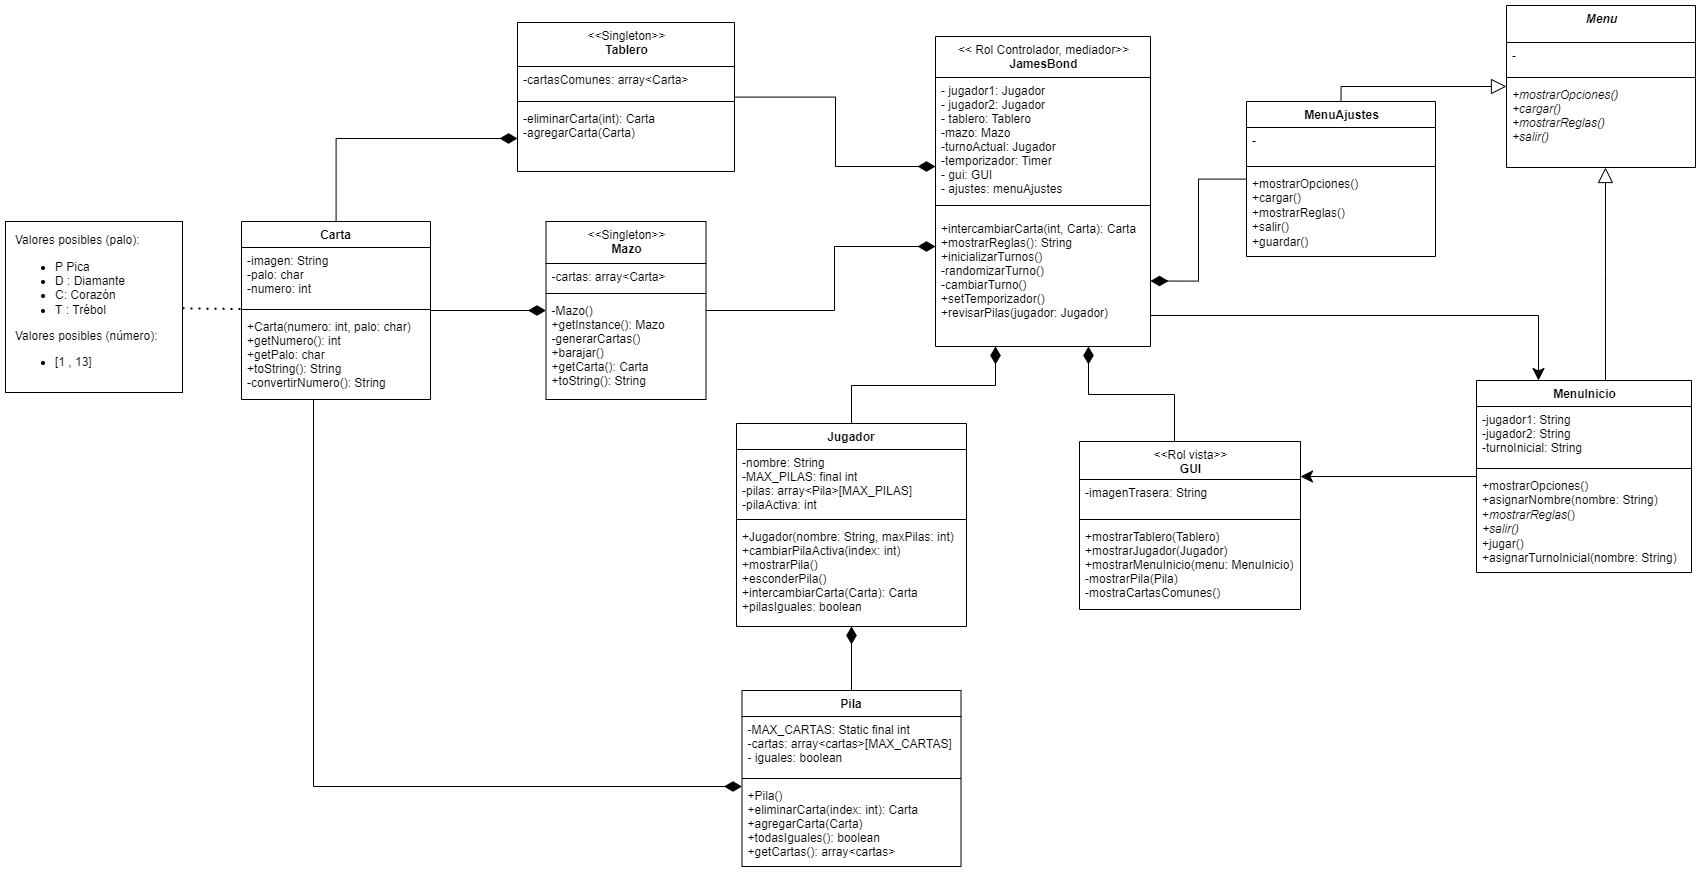

The diagram above was exported from draw.io. Its source (the exported page's mxGraphModel, read from the mxfile embedded in the PNG):
<mxGraphModel dx="2908" dy="1346" grid="0" gridSize="10" guides="1" tooltips="1" connect="1" arrows="1" fold="1" page="1" pageScale="1" pageWidth="827" pageHeight="1169" math="0" shadow="0">
  <root>
    <mxCell id="0" />
    <mxCell id="1" parent="0" />
    <mxCell id="2" value="Carta" style="swimlane;fontStyle=1;align=center;verticalAlign=top;childLayout=stackLayout;horizontal=1;startSize=26;horizontalStack=0;resizeParent=1;resizeParentMax=0;resizeLast=0;collapsible=1;marginBottom=0;" vertex="1" parent="1">
      <mxGeometry x="247" y="433" width="189" height="178" as="geometry" />
    </mxCell>
    <mxCell id="3" value="-imagen: String&#10;-palo: char&#10;-numero: int" style="text;strokeColor=none;fillColor=none;align=left;verticalAlign=top;spacingLeft=4;spacingRight=4;overflow=hidden;rotatable=0;points=[[0,0.5],[1,0.5]];portConstraint=eastwest;" vertex="1" parent="2">
      <mxGeometry y="26" width="189" height="58" as="geometry" />
    </mxCell>
    <mxCell id="4" value="" style="line;strokeWidth=1;fillColor=none;align=left;verticalAlign=middle;spacingTop=-1;spacingLeft=3;spacingRight=3;rotatable=0;labelPosition=right;points=[];portConstraint=eastwest;" vertex="1" parent="2">
      <mxGeometry y="84" width="189" height="8" as="geometry" />
    </mxCell>
    <mxCell id="5" value="+Carta(numero: int, palo: char)&#10;+getNumero(): int&#10;+getPalo: char&#10;+toString(): String&#10;-convertirNumero(): String" style="text;strokeColor=none;fillColor=none;align=left;verticalAlign=top;spacingLeft=4;spacingRight=4;overflow=hidden;rotatable=0;points=[[0,0.5],[1,0.5]];portConstraint=eastwest;" vertex="1" parent="2">
      <mxGeometry y="92" width="189" height="86" as="geometry" />
    </mxCell>
    <mxCell id="6" value="&lt;span style=&quot;font-weight: normal;&quot;&gt;&amp;lt;&amp;lt;&lt;/span&gt;&lt;span style=&quot;font-weight: 400;&quot;&gt;Singleton&lt;/span&gt;&lt;span style=&quot;font-weight: normal;&quot;&gt;&amp;gt;&amp;gt;&lt;/span&gt;&lt;br&gt;Mazo" style="swimlane;fontStyle=1;align=center;verticalAlign=top;childLayout=stackLayout;horizontal=1;startSize=42;horizontalStack=0;resizeParent=1;resizeParentMax=0;resizeLast=0;collapsible=1;marginBottom=0;html=1;" vertex="1" parent="1">
      <mxGeometry x="551.5" y="433" width="160" height="178" as="geometry" />
    </mxCell>
    <mxCell id="7" value="-cartas: array&lt;Carta&gt;" style="text;strokeColor=none;fillColor=none;align=left;verticalAlign=top;spacingLeft=4;spacingRight=4;overflow=hidden;rotatable=0;points=[[0,0.5],[1,0.5]];portConstraint=eastwest;" vertex="1" parent="6">
      <mxGeometry y="42" width="160" height="26" as="geometry" />
    </mxCell>
    <mxCell id="8" value="" style="line;strokeWidth=1;fillColor=none;align=left;verticalAlign=middle;spacingTop=-1;spacingLeft=3;spacingRight=3;rotatable=0;labelPosition=right;points=[];portConstraint=eastwest;" vertex="1" parent="6">
      <mxGeometry y="68" width="160" height="8" as="geometry" />
    </mxCell>
    <mxCell id="9" value="-Mazo()&#10;+getInstance(): Mazo&#10;-generarCartas()&#10;+barajar()&#10;+getCarta(): Carta&#10;+toString(): String&#10;" style="text;strokeColor=none;fillColor=none;align=left;verticalAlign=top;spacingLeft=4;spacingRight=4;overflow=hidden;rotatable=0;points=[[0,0.5],[1,0.5]];portConstraint=eastwest;" vertex="1" parent="6">
      <mxGeometry y="76" width="160" height="102" as="geometry" />
    </mxCell>
    <mxCell id="10" value="&lt;i&gt;Menu&lt;/i&gt;" style="swimlane;fontStyle=1;align=center;verticalAlign=top;childLayout=stackLayout;horizontal=1;startSize=37;horizontalStack=0;resizeParent=1;resizeParentMax=0;resizeLast=0;collapsible=1;marginBottom=0;html=1;" vertex="1" parent="1">
      <mxGeometry x="1512" y="217" width="189" height="162" as="geometry" />
    </mxCell>
    <mxCell id="11" value="-" style="text;strokeColor=none;fillColor=none;align=left;verticalAlign=top;spacingLeft=4;spacingRight=4;overflow=hidden;rotatable=0;points=[[0,0.5],[1,0.5]];portConstraint=eastwest;" vertex="1" parent="10">
      <mxGeometry y="37" width="189" height="31" as="geometry" />
    </mxCell>
    <mxCell id="12" value="" style="line;strokeWidth=1;fillColor=none;align=left;verticalAlign=middle;spacingTop=-1;spacingLeft=3;spacingRight=3;rotatable=0;labelPosition=right;points=[];portConstraint=eastwest;" vertex="1" parent="10">
      <mxGeometry y="68" width="189" height="8" as="geometry" />
    </mxCell>
    <mxCell id="13" value="+mostrarOpciones()&#10;+cargar()&#10;+mostrarReglas()&#10;+salir()" style="text;strokeColor=none;fillColor=none;align=left;verticalAlign=top;spacingLeft=4;spacingRight=4;overflow=hidden;rotatable=0;points=[[0,0.5],[1,0.5]];portConstraint=eastwest;fontStyle=2" vertex="1" parent="10">
      <mxGeometry y="76" width="189" height="86" as="geometry" />
    </mxCell>
    <mxCell id="14" value="&lt;span style=&quot;font-weight: normal;&quot;&gt;&amp;lt;&amp;lt;Singleton&amp;gt;&amp;gt;&lt;br&gt;&lt;/span&gt;Tablero" style="swimlane;fontStyle=1;align=center;verticalAlign=top;childLayout=stackLayout;horizontal=1;startSize=44;horizontalStack=0;resizeParent=1;resizeParentMax=0;resizeLast=0;collapsible=1;marginBottom=0;html=1;" vertex="1" parent="1">
      <mxGeometry x="523" y="234" width="217" height="149" as="geometry" />
    </mxCell>
    <mxCell id="15" value="-cartasComunes: array&lt;Carta&gt;" style="text;strokeColor=none;fillColor=none;align=left;verticalAlign=top;spacingLeft=4;spacingRight=4;overflow=hidden;rotatable=0;points=[[0,0.5],[1,0.5]];portConstraint=eastwest;" vertex="1" parent="14">
      <mxGeometry y="44" width="217" height="31" as="geometry" />
    </mxCell>
    <mxCell id="16" value="" style="line;strokeWidth=1;fillColor=none;align=left;verticalAlign=middle;spacingTop=-1;spacingLeft=3;spacingRight=3;rotatable=0;labelPosition=right;points=[];portConstraint=eastwest;" vertex="1" parent="14">
      <mxGeometry y="75" width="217" height="8" as="geometry" />
    </mxCell>
    <mxCell id="17" value="-eliminarCarta(int): Carta&#10;-agregarCarta(Carta)&#10;" style="text;strokeColor=none;fillColor=none;align=left;verticalAlign=top;spacingLeft=4;spacingRight=4;overflow=hidden;rotatable=0;points=[[0,0.5],[1,0.5]];portConstraint=eastwest;" vertex="1" parent="14">
      <mxGeometry y="83" width="217" height="66" as="geometry" />
    </mxCell>
    <mxCell id="18" value="&lt;span style=&quot;font-weight: normal;&quot;&gt;&amp;lt;&amp;lt;Rol vista&amp;gt;&amp;gt;&lt;br&gt;&lt;/span&gt;GUI" style="swimlane;fontStyle=1;align=center;verticalAlign=top;childLayout=stackLayout;horizontal=1;startSize=38;horizontalStack=0;resizeParent=1;resizeParentMax=0;resizeLast=0;collapsible=1;marginBottom=0;html=1;" vertex="1" parent="1">
      <mxGeometry x="1085" y="653" width="221" height="168" as="geometry" />
    </mxCell>
    <mxCell id="19" value="-imagenTrasera: String" style="text;strokeColor=none;fillColor=none;align=left;verticalAlign=top;spacingLeft=4;spacingRight=4;overflow=hidden;rotatable=0;points=[[0,0.5],[1,0.5]];portConstraint=eastwest;" vertex="1" parent="18">
      <mxGeometry y="38" width="221" height="36" as="geometry" />
    </mxCell>
    <mxCell id="20" value="" style="line;strokeWidth=1;fillColor=none;align=left;verticalAlign=middle;spacingTop=-1;spacingLeft=3;spacingRight=3;rotatable=0;labelPosition=right;points=[];portConstraint=eastwest;" vertex="1" parent="18">
      <mxGeometry y="74" width="221" height="8" as="geometry" />
    </mxCell>
    <mxCell id="21" value="+mostrarTablero(Tablero)&#10;+mostrarJugador(Jugador)&#10;+mostrarMenuInicio(menu: MenuInicio)&#10;-mostrarPila(Pila)&#10;-mostraCartasComunes()&#10;" style="text;strokeColor=none;fillColor=none;align=left;verticalAlign=top;spacingLeft=4;spacingRight=4;overflow=hidden;rotatable=0;points=[[0,0.5],[1,0.5]];portConstraint=eastwest;" vertex="1" parent="18">
      <mxGeometry y="82" width="221" height="86" as="geometry" />
    </mxCell>
    <mxCell id="22" value="Jugador" style="swimlane;fontStyle=1;align=center;verticalAlign=top;childLayout=stackLayout;horizontal=1;startSize=26;horizontalStack=0;resizeParent=1;resizeParentMax=0;resizeLast=0;collapsible=1;marginBottom=0;" vertex="1" parent="1">
      <mxGeometry x="742" y="635" width="230" height="203" as="geometry" />
    </mxCell>
    <mxCell id="23" value="-nombre: String&#10;-MAX_PILAS: final int&#10;-pilas: array&lt;Pila&gt;[MAX_PILAS]&#10;-pilaActiva: int" style="text;strokeColor=none;fillColor=none;align=left;verticalAlign=top;spacingLeft=4;spacingRight=4;overflow=hidden;rotatable=0;points=[[0,0.5],[1,0.5]];portConstraint=eastwest;" vertex="1" parent="22">
      <mxGeometry y="26" width="230" height="66" as="geometry" />
    </mxCell>
    <mxCell id="24" value="" style="line;strokeWidth=1;fillColor=none;align=left;verticalAlign=middle;spacingTop=-1;spacingLeft=3;spacingRight=3;rotatable=0;labelPosition=right;points=[];portConstraint=eastwest;" vertex="1" parent="22">
      <mxGeometry y="92" width="230" height="8" as="geometry" />
    </mxCell>
    <mxCell id="25" value="+Jugador(nombre: String, maxPilas: int)&#10;+cambiarPilaActiva(index: int)&#10;+mostrarPila()&#10;+esconderPila()&#10;+intercambiarCarta(Carta): Carta&#10;+pilasIguales: boolean" style="text;strokeColor=none;fillColor=none;align=left;verticalAlign=top;spacingLeft=4;spacingRight=4;overflow=hidden;rotatable=0;points=[[0,0.5],[1,0.5]];portConstraint=eastwest;" vertex="1" parent="22">
      <mxGeometry y="100" width="230" height="103" as="geometry" />
    </mxCell>
    <mxCell id="26" value="Pila" style="swimlane;fontStyle=1;align=center;verticalAlign=top;childLayout=stackLayout;horizontal=1;startSize=26;horizontalStack=0;resizeParent=1;resizeParentMax=0;resizeLast=0;collapsible=1;marginBottom=0;" vertex="1" parent="1">
      <mxGeometry x="747.5" y="902" width="219" height="176" as="geometry" />
    </mxCell>
    <mxCell id="27" value="-MAX_CARTAS: Static final int&#10;-cartas: array&lt;cartas&gt;[MAX_CARTAS]&#10;- iguales: boolean" style="text;strokeColor=none;fillColor=none;align=left;verticalAlign=top;spacingLeft=4;spacingRight=4;overflow=hidden;rotatable=0;points=[[0,0.5],[1,0.5]];portConstraint=eastwest;" vertex="1" parent="26">
      <mxGeometry y="26" width="219" height="58" as="geometry" />
    </mxCell>
    <mxCell id="28" value="" style="line;strokeWidth=1;fillColor=none;align=left;verticalAlign=middle;spacingTop=-1;spacingLeft=3;spacingRight=3;rotatable=0;labelPosition=right;points=[];portConstraint=eastwest;" vertex="1" parent="26">
      <mxGeometry y="84" width="219" height="8" as="geometry" />
    </mxCell>
    <mxCell id="29" value="+Pila()&#10;+eliminarCarta(index: int): Carta&#10;+agregarCarta(Carta)&#10;+todasIguales(): boolean&#10;+getCartas(): array&lt;cartas&gt;" style="text;strokeColor=none;fillColor=none;align=left;verticalAlign=top;spacingLeft=4;spacingRight=4;overflow=hidden;rotatable=0;points=[[0,0.5],[1,0.5]];portConstraint=eastwest;" vertex="1" parent="26">
      <mxGeometry y="92" width="219" height="84" as="geometry" />
    </mxCell>
    <mxCell id="30" value="&lt;span style=&quot;font-weight: normal;&quot;&gt;&amp;lt;&amp;lt; Rol Controlador, mediador&amp;gt;&amp;gt;&lt;br&gt;&lt;/span&gt;JamesBond" style="swimlane;fontStyle=1;align=center;verticalAlign=top;childLayout=stackLayout;horizontal=1;startSize=41;horizontalStack=0;resizeParent=1;resizeParentMax=0;resizeLast=0;collapsible=1;marginBottom=0;html=1;" vertex="1" parent="1">
      <mxGeometry x="941" y="248" width="215" height="310" as="geometry" />
    </mxCell>
    <mxCell id="31" value="- jugador1: Jugador&#10;- jugador2: Jugador&#10;- tablero: Tablero&#10;-mazo: Mazo&#10;-turnoActual: Jugador&#10;-temporizador: Timer&#10;- gui: GUI&#10;- ajustes: menuAjustes" style="text;strokeColor=none;fillColor=none;align=left;verticalAlign=top;spacingLeft=4;spacingRight=4;overflow=hidden;rotatable=0;points=[[0,0.5],[1,0.5]];portConstraint=eastwest;" vertex="1" parent="30">
      <mxGeometry y="41" width="215" height="118" as="geometry" />
    </mxCell>
    <mxCell id="32" value="" style="line;strokeWidth=1;fillColor=none;align=left;verticalAlign=middle;spacingTop=-1;spacingLeft=3;spacingRight=3;rotatable=0;labelPosition=right;points=[];portConstraint=eastwest;" vertex="1" parent="30">
      <mxGeometry y="159" width="215" height="20" as="geometry" />
    </mxCell>
    <mxCell id="33" value="+intercambiarCarta(int, Carta): Carta&#10;+mostrarReglas(): String&#10;+inicializarTurnos()&#10;-randomizarTurno()&#10;-cambiarTurno()&#10;+setTemporizador()&#10;+revisarPilas(jugador: Jugador)&#10;" style="text;strokeColor=none;fillColor=none;align=left;verticalAlign=top;spacingLeft=4;spacingRight=4;overflow=hidden;rotatable=0;points=[[0,0.5],[1,0.5]];portConstraint=eastwest;" vertex="1" parent="30">
      <mxGeometry y="179" width="215" height="131" as="geometry" />
    </mxCell>
    <mxCell id="34" value="MenuInicio" style="swimlane;fontStyle=1;align=center;verticalAlign=top;childLayout=stackLayout;horizontal=1;startSize=26;horizontalStack=0;resizeParent=1;resizeParentMax=0;resizeLast=0;collapsible=1;marginBottom=0;html=1;" vertex="1" parent="1">
      <mxGeometry x="1482" y="592" width="215" height="192" as="geometry" />
    </mxCell>
    <mxCell id="35" value="-jugador1: String&#10;-jugador2: String&#10;-turnoInicial: String" style="text;strokeColor=none;fillColor=none;align=left;verticalAlign=top;spacingLeft=4;spacingRight=4;overflow=hidden;rotatable=0;points=[[0,0.5],[1,0.5]];portConstraint=eastwest;" vertex="1" parent="34">
      <mxGeometry y="26" width="215" height="58" as="geometry" />
    </mxCell>
    <mxCell id="36" value="" style="line;strokeWidth=1;fillColor=none;align=left;verticalAlign=middle;spacingTop=-1;spacingLeft=3;spacingRight=3;rotatable=0;labelPosition=right;points=[];portConstraint=eastwest;" vertex="1" parent="34">
      <mxGeometry y="84" width="215" height="8" as="geometry" />
    </mxCell>
    <mxCell id="37" value="&lt;span style=&quot;font-style: normal;&quot;&gt;+mostrarOpciones()&lt;/span&gt;&lt;br&gt;&lt;span style=&quot;font-style: normal;&quot;&gt;+asignarNombre(nombre: String)&lt;/span&gt;&lt;br&gt;&lt;span style=&quot;font-style: normal;&quot;&gt;+&lt;/span&gt;mostrarReglas&lt;span style=&quot;font-style: normal;&quot;&gt;()&lt;/span&gt;&lt;br&gt;+salir()&lt;br&gt;&lt;span style=&quot;font-style: normal;&quot;&gt;+jugar()&lt;br&gt;+asignarTurnoInicial(&lt;/span&gt;&lt;span style=&quot;font-style: normal;&quot;&gt;&lt;span style=&quot;font-style: normal;&quot;&gt;nombre: String&lt;/span&gt;)&lt;br&gt;&lt;/span&gt;" style="text;strokeColor=none;fillColor=none;align=left;verticalAlign=top;spacingLeft=4;spacingRight=4;overflow=hidden;rotatable=0;points=[[0,0.5],[1,0.5]];portConstraint=eastwest;fontStyle=2;html=1;" vertex="1" parent="34">
      <mxGeometry y="92" width="215" height="100" as="geometry" />
    </mxCell>
    <mxCell id="38" value="MenuAjustes" style="swimlane;fontStyle=1;align=center;verticalAlign=top;childLayout=stackLayout;horizontal=1;startSize=26;horizontalStack=0;resizeParent=1;resizeParentMax=0;resizeLast=0;collapsible=1;marginBottom=0;html=1;" vertex="1" parent="1">
      <mxGeometry x="1252" y="313" width="189" height="155" as="geometry" />
    </mxCell>
    <mxCell id="39" value="-" style="text;strokeColor=none;fillColor=none;align=left;verticalAlign=top;spacingLeft=4;spacingRight=4;overflow=hidden;rotatable=0;points=[[0,0.5],[1,0.5]];portConstraint=eastwest;" vertex="1" parent="38">
      <mxGeometry y="26" width="189" height="35" as="geometry" />
    </mxCell>
    <mxCell id="40" value="" style="line;strokeWidth=1;fillColor=none;align=left;verticalAlign=middle;spacingTop=-1;spacingLeft=3;spacingRight=3;rotatable=0;labelPosition=right;points=[];portConstraint=eastwest;" vertex="1" parent="38">
      <mxGeometry y="61" width="189" height="8" as="geometry" />
    </mxCell>
    <mxCell id="41" value="+mostrarOpciones()&lt;br&gt;+cargar()&lt;br&gt;+mostrarReglas()&lt;br&gt;+salir()&lt;br&gt;+guardar()" style="text;strokeColor=none;fillColor=none;align=left;verticalAlign=top;spacingLeft=4;spacingRight=4;overflow=hidden;rotatable=0;points=[[0,0.5],[1,0.5]];portConstraint=eastwest;fontStyle=0;html=1;" vertex="1" parent="38">
      <mxGeometry y="69" width="189" height="86" as="geometry" />
    </mxCell>
    <mxCell id="42" value="" style="endArrow=diamondThin;html=1;rounded=0;endFill=1;endSize=15;startSize=15;edgeStyle=orthogonalEdgeStyle;" edge="1" source="2" target="6" parent="1">
      <mxGeometry width="50" height="50" relative="1" as="geometry">
        <mxPoint x="560" y="339" as="sourcePoint" />
        <mxPoint x="537" y="407" as="targetPoint" />
      </mxGeometry>
    </mxCell>
    <mxCell id="43" value="" style="endArrow=diamondThin;html=1;rounded=0;endFill=1;endSize=15;startSize=15;edgeStyle=orthogonalEdgeStyle;entryX=0;entryY=0.5;entryDx=0;entryDy=0;" edge="1" source="2" target="17" parent="1">
      <mxGeometry width="50" height="50" relative="1" as="geometry">
        <mxPoint x="788" y="479.5" as="sourcePoint" />
        <mxPoint x="788" y="393.5" as="targetPoint" />
      </mxGeometry>
    </mxCell>
    <mxCell id="44" value="" style="endArrow=block;html=1;rounded=0;endFill=0;endSize=13;startSize=13;edgeStyle=orthogonalEdgeStyle;" edge="1" source="34" target="10" parent="1">
      <mxGeometry width="50" height="50" relative="1" as="geometry">
        <mxPoint x="1400.92" y="402" as="sourcePoint" />
        <mxPoint x="1400.92" y="316" as="targetPoint" />
        <Array as="points">
          <mxPoint x="1611" y="485" />
          <mxPoint x="1611" y="485" />
        </Array>
      </mxGeometry>
    </mxCell>
    <mxCell id="45" value="" style="endArrow=block;html=1;rounded=0;endFill=0;endSize=13;startSize=13;exitX=0.5;exitY=0;exitDx=0;exitDy=0;edgeStyle=orthogonalEdgeStyle;" edge="1" source="38" target="10" parent="1">
      <mxGeometry width="50" height="50" relative="1" as="geometry">
        <mxPoint x="1635.9978611632273" y="532.0000000000002" as="sourcePoint" />
        <mxPoint x="1524.99191780822" y="439" as="targetPoint" />
      </mxGeometry>
    </mxCell>
    <mxCell id="46" value="" style="endArrow=diamondThin;html=1;rounded=0;endFill=1;endSize=15;startSize=15;edgeStyle=orthogonalEdgeStyle;" edge="1" source="6" target="30" parent="1">
      <mxGeometry width="50" height="50" relative="1" as="geometry">
        <mxPoint x="803" y="405" as="sourcePoint" />
        <mxPoint x="803" y="319" as="targetPoint" />
        <Array as="points">
          <mxPoint x="840" y="522" />
          <mxPoint x="840" y="458" />
        </Array>
      </mxGeometry>
    </mxCell>
    <mxCell id="47" value="" style="endArrow=diamondThin;html=1;rounded=0;endFill=1;endSize=15;startSize=15;edgeStyle=orthogonalEdgeStyle;" edge="1" source="22" target="30" parent="1">
      <mxGeometry width="50" height="50" relative="1" as="geometry">
        <mxPoint x="843" y="600" as="sourcePoint" />
        <mxPoint x="843" y="514" as="targetPoint" />
        <Array as="points">
          <mxPoint x="857" y="597" />
          <mxPoint x="1001" y="597" />
        </Array>
      </mxGeometry>
    </mxCell>
    <mxCell id="48" value="" style="endArrow=diamondThin;html=1;rounded=0;endFill=1;endSize=15;startSize=15;edgeStyle=orthogonalEdgeStyle;" edge="1" source="14" target="30" parent="1">
      <mxGeometry width="50" height="50" relative="1" as="geometry">
        <mxPoint x="856.4399999999999" y="391" as="sourcePoint" />
        <mxPoint x="856.4399999999999" y="305" as="targetPoint" />
        <Array as="points">
          <mxPoint x="841" y="309" />
          <mxPoint x="841" y="378" />
        </Array>
      </mxGeometry>
    </mxCell>
    <mxCell id="49" value="" style="endArrow=diamondThin;html=1;rounded=0;endFill=1;endSize=15;startSize=15;entryX=1;entryY=0.5;entryDx=0;entryDy=0;edgeStyle=orthogonalEdgeStyle;" edge="1" source="38" target="33" parent="1">
      <mxGeometry width="50" height="50" relative="1" as="geometry">
        <mxPoint x="1199" y="573" as="sourcePoint" />
        <mxPoint x="1199" y="487" as="targetPoint" />
      </mxGeometry>
    </mxCell>
    <mxCell id="50" value="" style="endArrow=classic;html=1;rounded=0;endSize=10;startSize=15;edgeStyle=orthogonalEdgeStyle;" edge="1" source="30" target="34" parent="1">
      <mxGeometry width="50" height="50" relative="1" as="geometry">
        <mxPoint x="1274" y="400" as="sourcePoint" />
        <mxPoint x="1274" y="314" as="targetPoint" />
        <Array as="points">
          <mxPoint x="1544" y="527" />
        </Array>
      </mxGeometry>
    </mxCell>
    <mxCell id="51" value="" style="endArrow=diamondThin;html=1;rounded=0;endFill=1;endSize=15;startSize=15;edgeStyle=orthogonalEdgeStyle;" edge="1" source="2" target="26" parent="1">
      <mxGeometry width="50" height="50" relative="1" as="geometry">
        <mxPoint x="446" y="532" as="sourcePoint" />
        <mxPoint x="561.5" y="532" as="targetPoint" />
        <Array as="points">
          <mxPoint x="319" y="998" />
        </Array>
      </mxGeometry>
    </mxCell>
    <mxCell id="52" value="" style="endArrow=diamondThin;html=1;rounded=0;endFill=1;endSize=15;startSize=15;edgeStyle=orthogonalEdgeStyle;" edge="1" source="18" target="30" parent="1">
      <mxGeometry width="50" height="50" relative="1" as="geometry">
        <mxPoint x="1118" y="644" as="sourcePoint" />
        <mxPoint x="1118" y="558" as="targetPoint" />
        <Array as="points">
          <mxPoint x="1180" y="606" />
          <mxPoint x="1094" y="606" />
        </Array>
      </mxGeometry>
    </mxCell>
    <mxCell id="53" value="" style="endArrow=diamondThin;html=1;rounded=0;endFill=1;endSize=15;startSize=15;edgeStyle=orthogonalEdgeStyle;" edge="1" source="26" target="22" parent="1">
      <mxGeometry width="50" height="50" relative="1" as="geometry">
        <mxPoint x="525" y="836.89" as="sourcePoint" />
        <mxPoint x="640.5" y="836.89" as="targetPoint" />
      </mxGeometry>
    </mxCell>
    <mxCell id="54" value="" style="endArrow=classic;html=1;rounded=0;endSize=10;startSize=15;edgeStyle=orthogonalEdgeStyle;" edge="1" source="34" target="18" parent="1">
      <mxGeometry width="50" height="50" relative="1" as="geometry">
        <mxPoint x="1166" y="533.0526315789475" as="sourcePoint" />
        <mxPoint x="1600.0526315789475" y="602" as="targetPoint" />
        <Array as="points">
          <mxPoint x="1600" y="748" />
        </Array>
      </mxGeometry>
    </mxCell>
    <mxCell id="55" value="" style="endArrow=none;dashed=1;html=1;dashPattern=1 3;strokeWidth=2;rounded=0;startSize=6;endSize=6;" edge="1" source="56" target="2" parent="1">
      <mxGeometry width="50" height="50" relative="1" as="geometry">
        <mxPoint x="190" y="494.87723785166236" as="sourcePoint" />
        <mxPoint x="174" y="604" as="targetPoint" />
      </mxGeometry>
    </mxCell>
    <mxCell id="56" value="Valores posibles (palo):&lt;br&gt;&lt;ul&gt;&lt;li&gt;&lt;span style=&quot;&quot;&gt;P Pica&lt;/span&gt;&lt;/li&gt;&lt;li&gt;&lt;span style=&quot;&quot;&gt;D : Diamante&lt;/span&gt;&lt;/li&gt;&lt;li&gt;&lt;span style=&quot;&quot;&gt;C: Corazón&lt;/span&gt;&lt;/li&gt;&lt;li&gt;T : Trébol&lt;/li&gt;&lt;/ul&gt;&lt;div&gt;Valores posibles (número):&lt;/div&gt;&lt;div&gt;&lt;ul&gt;&lt;li&gt;[1 , 13]&lt;/li&gt;&lt;/ul&gt;&lt;/div&gt;" style="rounded=0;whiteSpace=wrap;html=1;fillColor=none;align=left;spacingTop=5;spacingLeft=5;spacingBottom=5;spacingRight=5;spacing=5;" vertex="1" parent="1">
      <mxGeometry x="11" y="433" width="177" height="171" as="geometry" />
    </mxCell>
  </root>
</mxGraphModel>